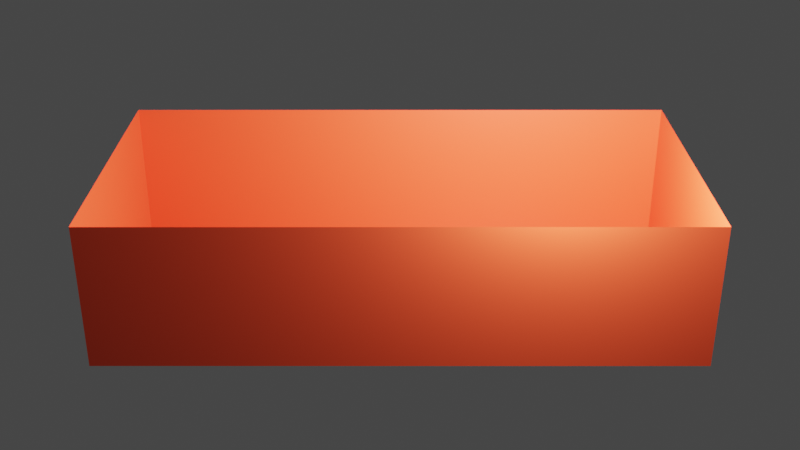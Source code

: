 # Source: donutbox.blend  (saved by Blender 2.81.16; exported with 4.5.12 LTS)
import bpy
from mathutils import Matrix  # noqa: F401  (used for matrix-valued properties, if any)

bpy.ops.wm.read_factory_settings(use_empty=True)
scene = bpy.context.scene
scene.name = 'Scene'

# ---- collections
col_collection = bpy.data.collections.new('Collection'); scene.collection.children.link(col_collection)

# ---- materials (node trees are filled in below, after node groups)
mat_material = bpy.data.materials.new('Material')
mat_material.alpha_threshold = 0.0
mat_material.use_transparent_shadow = False
mat_material.line_color = (0.0, 0.0, 0.0, 1.0)

# ---- material node trees
mat_material.use_nodes = True; mat_material.node_tree.nodes.clear()
_N = mat_material.node_tree.nodes; _L = mat_material.node_tree.links
n0 = _N.new('ShaderNodeOutputMaterial'); n0.name = 'Material Output'; n0.location = (300, 300)
n1 = _N.new('ShaderNodeBsdfPrincipled'); n1.name = 'Principled BSDF'; n1.location = (10, 300)
n1.distribution = 'GGX'
n1.subsurface_method = 'BURLEY'
n1.inputs[0].default_value = (0.8, 0.06196, 0.02003, 1.0)
n1.inputs[2].default_value = 0.4
n1.inputs[3].default_value = 1.45
n1.inputs[27].default_value = (0.0, 0.0, 0.0, 1.0)
n1.inputs[28].default_value = 1.0
_L.new(n1.outputs[0], n0.inputs[0])
n0.is_active_output = True

# ---- world
world_world = bpy.data.worlds.new('World'); scene.world = world_world
world_world.use_nodes = True; world_world.node_tree.nodes.clear()
_N = world_world.node_tree.nodes; _L = world_world.node_tree.links
n0 = _N.new('ShaderNodeOutputWorld'); n0.name = 'World Output'; n0.location = (300, 300)
n1 = _N.new('ShaderNodeBackground'); n1.name = 'Background'; n1.location = (10, 300)
n1.inputs[0].default_value = (0.05088, 0.05088, 0.05088, 1.0)
_L.new(n1.outputs[0], n0.inputs[0])
n0.is_active_output = True
world_world.color = (0.05088, 0.05088, 0.05088)
world_world.use_sun_shadow = False
world_world.sun_shadow_jitter_overblur = 0.0

# ---- cameras
cam_camera = bpy.data.cameras.new('Camera')
cam_camera.clip_end = 100.0
cam_camera.ortho_scale = 7.314

# ---- lights
light_light = bpy.data.lights.new('Light', 'POINT')
light_light.transmission_factor = 0.0
light_light.energy = 1000.0
light_light.shadow_soft_size = 0.1
light_light.shadow_maximum_resolution = 0.006
light_light.use_absolute_resolution = True

# ---- meshes
me_cube = bpy.data.meshes.new('Cube')
me_cube.from_pydata([(1.0, 1.0, 1.0), (1.0, 1.0, -1.0), (1.0, -1.0, 1.0), (1.0, -1.0, -1.0), (-1.0, 1.0, 1.0), (-1.0, 1.0, -1.0), (-1.0, -1.0, 1.0), (-1.0, -1.0, -1.0)], [], [(3, 2, 6, 7), (7, 6, 4, 5), (5, 1, 3, 7), (1, 0, 2, 3), (5, 4, 0, 1)])
_uv = me_cube.uv_layers.new(name='UVMap')
_uv.uv.foreach_set('vector', [0.375, 0.75, 0.625, 0.75, 0.625, 1.0, 0.375, 1.0, 0.375, 0.0, 0.625, 0.0, 0.625, 0.25, 0.375, 0.25, 0.125, 0.5, 0.375, 0.5, 0.375, 0.75, 0.125, 0.75, 0.375, 0.5, 0.625, 0.5, 0.625, 0.75, 0.375, 0.75, 0.375, 0.25, 0.625, 0.25, 0.625, 0.5, 0.375, 0.5])
me_cube.materials.append(mat_material)
me_cube.use_remesh_preserve_volume = False
me_cube.use_remesh_preserve_attributes = False
me_cube.use_mirror_vertex_groups = False
me_cube.update()

# ---- objects
ob_donut_box = bpy.data.objects.new('donut box', me_cube)
ob_light = bpy.data.objects.new('Light', light_light)
ob_camera = bpy.data.objects.new('Camera', cam_camera)

# ---- transforms, parenting, visibility, modifiers, constraints
ob_donut_box.location = (0.0, 0.0, 0.5)
ob_donut_box.scale = (2.0, 1.0, 0.5)
ob_donut_box.lock_rotations_4d = False
ob_donut_box.empty_display_type = 'ARROWS'
ob_donut_box.lineart.crease_threshold = 0.0
ob_light.location = (1.0, -1.1, 1.75)
ob_light.rotation_euler = (0.6503, 0.05522, 1.866)
ob_light.lock_rotations_4d = False
ob_light.empty_display_type = 'ARROWS'
ob_light.color = (0.0, 0.0, 0.0, 0.0)
ob_light.lineart.crease_threshold = 0.0
ob_camera.location = (0.0, -7.0, 4.0)
ob_camera.rotation_euler = (1.109, 0.0, 0.0)
ob_camera.lock_rotations_4d = False
ob_camera.empty_display_type = 'ARROWS'
ob_camera.color = (0.0, 0.0, 0.0, 0.0)
ob_camera.display_type = 'WIRE'
ob_camera.lineart.crease_threshold = 0.0

# ---- collection membership
col_collection.objects.link(ob_donut_box)
col_collection.objects.link(ob_light)
col_collection.objects.link(ob_camera)

# ---- scene / render settings (as saved in the file)
scene.camera = ob_camera
scene.frame_start = 1; scene.frame_end = 250; scene.frame_set(73)
scene.render.engine = 'BLENDER_EEVEE_NEXT'
scene.render.film_transparent = True
scene.cycles.use_denoising = False
scene.cycles.samples = 128
scene.cycles.sampling_pattern = 'TABULATED_SOBOL'
scene.cycles.use_adaptive_sampling = False
scene.cycles.use_light_tree = False
scene.view_settings.view_transform = 'Filmic'
bpy.context.view_layer.update()
